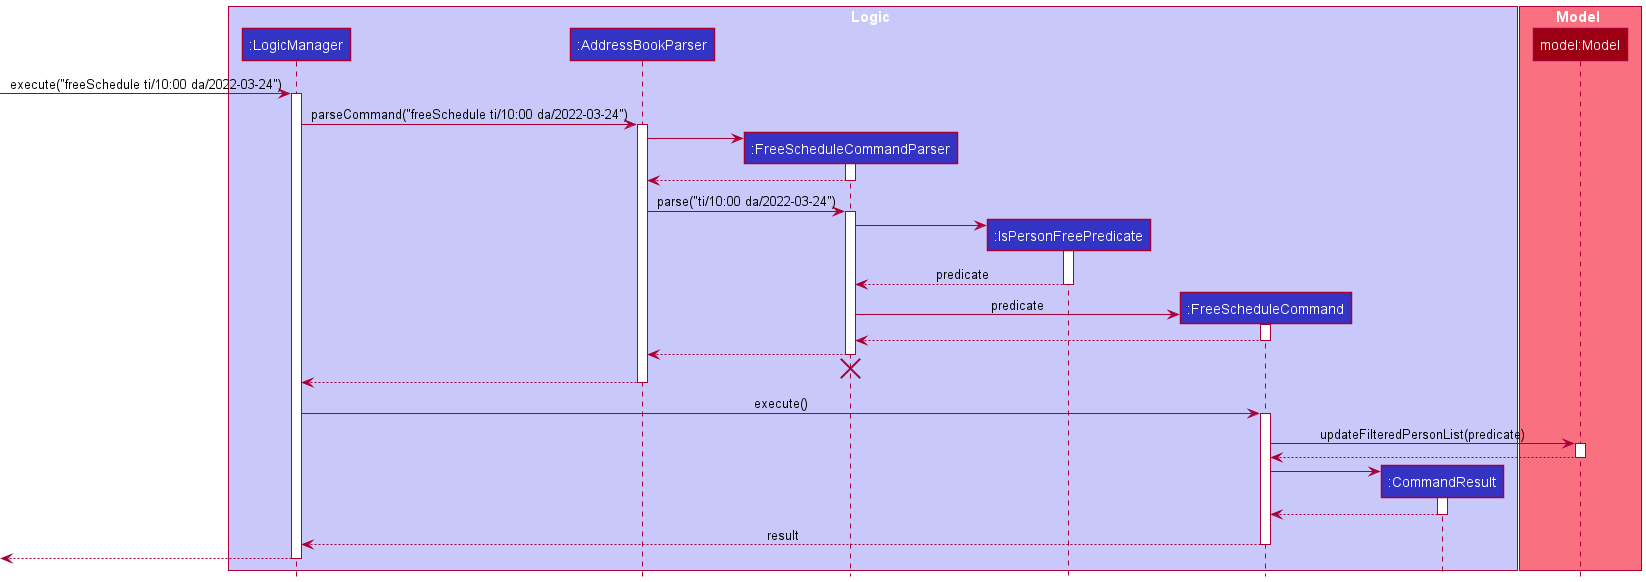

The diagram above was rendered by PlantUML. Its source (embedded in the PNG):
@startuml
!include style.puml

box Logic LOGIC_COLOR_T1
participant ":LogicManager" as LogicManager LOGIC_COLOR
participant ":AddressBookParser" as AddressBookParser LOGIC_COLOR
participant ":FreeScheduleCommandParser" as FreeScheduleCommandParser LOGIC_COLOR
participant ":IsPersonFreePredicate" as IsPersonFreePredicate LOGIC_COLOR
participant ":FreeScheduleCommand" as FreeScheduleCommand LOGIC_COLOR
participant ":CommandResult" as CommandResult LOGIC_COLOR
end box

box Model MODEL_COLOR_T1
participant "model:Model" as Model MODEL_COLOR
end box

[-> LogicManager : execute("freeSchedule ti/10:00 da/2022-03-24")
activate LogicManager

LogicManager -> AddressBookParser : parseCommand("freeSchedule ti/10:00 da/2022-03-24")
activate AddressBookParser

create FreeScheduleCommandParser
AddressBookParser -> FreeScheduleCommandParser
activate FreeScheduleCommandParser

FreeScheduleCommandParser --> AddressBookParser
deactivate FreeScheduleCommandParser

AddressBookParser -> FreeScheduleCommandParser : parse("ti/10:00 da/2022-03-24")
activate FreeScheduleCommandParser

create IsPersonFreePredicate
FreeScheduleCommandParser -> IsPersonFreePredicate
activate IsPersonFreePredicate

IsPersonFreePredicate --> FreeScheduleCommandParser : predicate
deactivate IsPersonFreePredicate

create FreeScheduleCommand
FreeScheduleCommandParser -> FreeScheduleCommand :predicate
activate FreeScheduleCommand

FreeScheduleCommand --> FreeScheduleCommandParser
deactivate FreeScheduleCommand

FreeScheduleCommandParser --> AddressBookParser
deactivate FreeScheduleCommandParser
'Hidden arrow to position the destroy marker below the end of the activation bar.
FreeScheduleCommandParser -[hidden]-> AddressBookParser
destroy FreeScheduleCommandParser

AddressBookParser --> LogicManager
deactivate AddressBookParser

LogicManager -> FreeScheduleCommand : execute()
activate FreeScheduleCommand

FreeScheduleCommand -> Model : updateFilteredPersonList(predicate)
activate Model

Model --> FreeScheduleCommand
deactivate Model

create CommandResult
FreeScheduleCommand -> CommandResult
activate CommandResult

CommandResult --> FreeScheduleCommand
deactivate CommandResult

FreeScheduleCommand --> LogicManager : result
deactivate FreeScheduleCommand

[<--LogicManager
deactivate LogicManager
@enduml